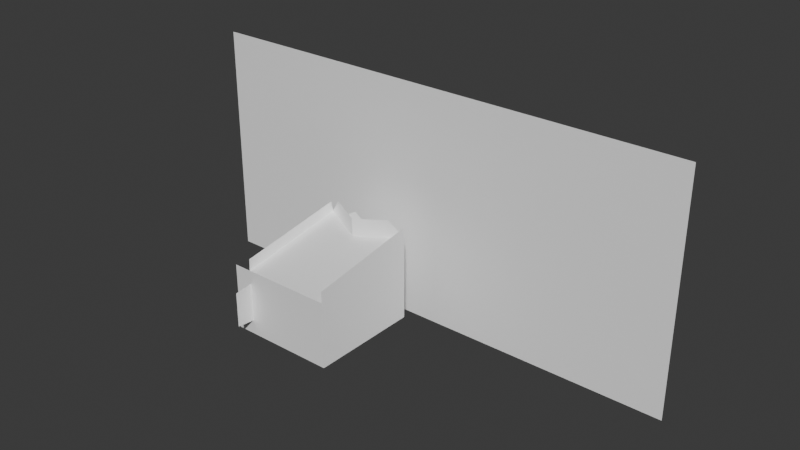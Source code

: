 # Source: qween_back.blend  (saved by Blender 4.2.67; exported with 4.5.12 LTS)
import bpy
from mathutils import Matrix  # noqa: F401  (used for matrix-valued properties, if any)

bpy.ops.wm.read_factory_settings(use_empty=True)
scene = bpy.context.scene
scene.name = 'Scene'

# ---- collections
col_collection = bpy.data.collections.new('Collection'); scene.collection.children.link(col_collection)

# ---- materials (node trees are filled in below, after node groups)
mat_whites_002 = bpy.data.materials.new('Whites.002')
mat_whites_002.diffuse_color = (1.0, 1.0, 1.0, 1.0)
mat_whites_002.roughness = 0.8884
mat_whites_002.specular_intensity = 1.0
mat_whites_002.metallic = 0.5

# ---- material node trees
mat_whites_002.use_nodes = True; mat_whites_002.node_tree.nodes.clear()
_N = mat_whites_002.node_tree.nodes; _L = mat_whites_002.node_tree.links
n0 = _N.new('ShaderNodeBsdfPrincipled'); n0.name = 'プリンシプルBSDF'; n0.location = (10, 300)
n0.inputs[0].default_value = (1.0, 1.0, 1.0, 1.0)
n0.inputs[1].default_value = 0.5
n0.inputs[2].default_value = 0.8884
n0.inputs[13].default_value = 1.0
n0.inputs[27].default_value = (0.0, 0.0, 0.0, 1.0)
n0.inputs[28].default_value = 1.0
n1 = _N.new('ShaderNodeOutputMaterial'); n1.name = 'マテリアル出力'; n1.location = (300, 300)
n2 = _N.new('ShaderNodeNormalMap'); n2.name = 'ノーマルマップ'; n2.location = (-300, -300)
n2.label = 'Normal/Map'
_L.new(n0.outputs[0], n1.inputs[0])
_L.new(n2.outputs[0], n0.inputs[5])
n1.is_active_output = True

# ---- world
world_world = bpy.data.worlds.new('World'); scene.world = world_world
world_world.use_nodes = True; world_world.node_tree.nodes.clear()
_N = world_world.node_tree.nodes; _L = world_world.node_tree.links
n0 = _N.new('ShaderNodeOutputWorld'); n0.name = 'World Output'; n0.location = (300, 300)
n1 = _N.new('ShaderNodeBackground'); n1.name = 'Background'; n1.location = (10, 300)
n1.inputs[0].default_value = (0.05088, 0.05088, 0.05088, 1.0)
_L.new(n1.outputs[0], n0.inputs[0])
n0.is_active_output = True
world_world.color = (0.05088, 0.05088, 0.05088)
world_world.sun_shadow_jitter_overblur = 0.0

# ---- meshes
me_001 = bpy.data.meshes.new('立方体.001')
me_001.from_pydata([(-2.708, 1.0, 1.825), (-2.712, 1.0, 0.002391), (2.142, -1.0, -0.5991), (-9.466, -1.0, -0.5991), (2.142, -1.0, 4.872), (-9.466, -1.0, 4.872)], [(0, 1)], [(2, 3, 5, 4)])
_uv = me_001.uv_layers.new(name='UVマップ')
_uv.uv.foreach_set('vector', [0.0, 0.0, 1.0, 0.0, 1.0, 1.0, 0.0, 1.0])
_uv.active_render = True
_uv = me_001.uv_layers.new(name='map1')
_uv.uv.foreach_set('vector', [0.0, 0.0, 0.0, 0.0, 0.0, 0.0, 0.0, 0.0])
me_001.materials.append(mat_whites_002)
me_001.update()
me_001.normals_split_custom_set([tuple(v) for v in zip(*[iter([0.0, 1.0, 0.0, 0.0, 1.0, 0.0, 0.0, 1.0, 0.0, 0.0, 1.0, 0.0])] * 3)])
me_002 = bpy.data.meshes.new('立方体.002')
me_002.from_pydata([(-5.9, -2.5, -4.292e-06), (-5.9, -2.5, 1.5), (-3.5, -2.5, 1.431e-06), (-3.5, -2.5, 1.5), (-5.5, -0.0001069, 1.901), (-5.5, -2.5, -3.815e-06), (-5.5, -2.486, 1.756), (-5.5, -0.04949, 2.146), (-5.5, -2.9, 1.144), (-5.5, -2.9, 0.3562), (-5.2, -0.1472, 2.278), (-3.802, -0.1472, 2.278), (-3.5, -2.496, 1.756), (-3.5, -0.04988, 2.148), (-3.75, -0.1204, 1.882), (-4.5, -0.4908, 1.823), (-4.498, -0.4908, 0.0), (-5.5, 0.002998, 1.902), (-3.5, 0.002998, 1.902), (-5.5, -2.5, 0.0), (-5.5, -2.5, 1.5), (-4.75, -0.3673, 1.842), (-4.25, -0.3673, 1.842), (-3.5, 8.482e-05, -3.815e-06), (-3.5, 0.003024, 1.903), (-5.5, 8.474e-05, -5.245e-06), (-5.25, -0.1204, 1.882), (-5.5, -2.5, 0.3125), (-5.5, -2.5, 1.187), (-5.5, -2.5, 1.5), (-4.5, -0.4908, 2.223), (-4.5, -0.4907, 1.823), (-4.596, -0.001923, 1.901), (-5.046, 0.2201, 1.937), (-3.954, 0.2201, 1.937), (-4.405, -0.001923, 1.901)], [], [(1, 20, 19, 0), (20, 3, 2, 19), (3, 24, 23, 2), (15, 4, 25, 16), (4, 29, 28, 27, 5, 25), (9, 27, 28, 8), (7, 6, 29, 4), (30, 10, 4, 15), (24, 3, 12, 13), (11, 30, 15, 24), (24, 15, 16, 23), (3, 20, 17, 26, 21, 31, 22, 14, 18), (21, 26, 33, 32), (14, 22, 35, 34)])
_uv = me_002.uv_layers.new(name='UVマップ')
_uv.uv.foreach_set('vector', [0.2749, 0.9999, 0.2748, 0.9601, 0.4244, 0.9599, 0.4244, 0.9998, 0.2748, 0.9601, 0.2746, 0.7607, 0.4241, 0.7605, 0.4244, 0.9599, 0.2746, 0.7607, 0.2342, 0.5112, 0.4239, 0.5113, 0.4241, 0.7605, 0.2423, 0.4001, 0.2347, 0.289, 0.4241, 0.2893, 0.424, 0.4004, 0.2347, 0.289, 0.2749, 0.0399, 0.306, 0.03993, 0.3933, 0.04002, 0.4244, 0.04005, 0.4241, 0.2893, 0.3889, 0.0001457, 0.3933, 0.04002, 0.306, 0.03993, 0.3104, 6.517e-05, 0.2102, 0.2841, 0.2494, 0.04122, 0.2749, 0.0399, 0.2347, 0.289, 0.2025, 0.4, 0.1971, 0.3223, 0.2347, 0.289, 0.2423, 0.4001, 0.2342, 0.5112, 0.2746, 0.7607, 0.2491, 0.7604, 0.2098, 0.5165, 0.1968, 0.4776, 0.2025, 0.4, 0.2423, 0.4001, 0.2342, 0.5112, 0.2342, 0.5112, 0.2423, 0.4001, 0.424, 0.4004, 0.4239, 0.5113, 0.2746, 0.7607, 0.2748, 0.9601, 0.02215, 0.9603, 0.03458, 0.9354, 0.05945, 0.8855, 0.07189, 0.8606, 0.0594, 0.8357, 0.03443, 0.7859, 0.02194, 0.761, 0.05945, 0.8855, 0.03458, 0.9354, 0.0001799, 0.9151, 0.02255, 0.8702, 0.03443, 0.7859, 0.0594, 0.8357, 0.02253, 0.8511, 6.513e-05, 0.8063])
_uv.active_render = True
_uv = me_002.uv_layers.new(name='map1')
_uv.uv.foreach_set('vector', [0.0, 0.0, 0.0, 0.0, 0.0, 0.0, 0.0, 0.0, 0.0, 0.0, 0.0, 0.0, 0.0, 0.0, 0.0, 0.0, 0.0, 0.0, 0.0, 0.0, 0.0, 0.0, 0.0, 0.0, 0.0, 0.0, 0.0, 0.0, 0.0, 0.0, 0.0, 0.0, 0.0, 0.0, 0.0, 0.0, 0.0, 0.0, 0.0, 0.0, 0.0, 0.0, 0.0, 0.0, 0.0, 0.0, 0.0, 0.0, 0.0, 0.0, 0.0, 0.0, 0.0, 0.0, 0.0, 0.0, 0.0, 0.0, 0.0, 0.0, 0.0, 0.0, 0.0, 0.0, 0.0, 0.0, 0.0, 0.0, 0.0, 0.0, 0.0, 0.0, 0.0, 0.0, 0.0, 0.0, 0.0, 0.0, 0.0, 0.0, 0.0, 0.0, 0.0, 0.0, 0.0, 0.0, 0.0, 0.0, 0.0, 0.0, 0.0, 0.0, 0.0, 0.0, 0.0, 0.0, 0.0, 0.0, 0.0, 0.0, 0.0, 0.0, 0.0, 0.0, 0.0, 0.0, 0.0, 0.0, 0.0, 0.0, 0.0, 0.0, 0.0, 0.0, 0.0, 0.0, 0.0, 0.0, 0.0, 0.0, 0.0, 0.0, 0.0, 0.0, 0.0, 0.0])
me_002.materials.append(mat_whites_002)
me_002.update()
me_002.normals_split_custom_set([tuple(v) for v in zip(*[iter([8.941e-07, 1.0, 0.0, 8.941e-07, 1.0, 0.0, 8.941e-07, 1.0, 0.0, 8.941e-07, 1.0, 0.0, 5.96e-08, 1.0, 0.0, 5.96e-08, 1.0, 0.0, 5.96e-08, 1.0, 0.0, 5.96e-08, 1.0, 0.0, -1.0, 2.801e-07, -6.309e-07, -1.0, 2.801e-07, -6.309e-07, -1.0, 2.801e-07, -6.309e-07, -1.0, 2.801e-07, -6.309e-07, -0.4403, -0.8979, -0.0002313, -0.4403, -0.8979, -0.0002313, -0.4403, -0.8979, -0.0002313, -0.4403, -0.8979, -0.0002313, 1.0, -8.414e-08, 0.0, 1.0, -8.414e-08, 0.0, 1.0, -8.414e-08, 0.0, 1.0, -8.414e-08, 0.0, 1.0, -8.414e-08, 0.0, 1.0, -8.414e-08, 0.0, 1.0, -1.12e-06, 0.0, 1.0, -1.12e-06, 0.0, 1.0, -1.12e-06, 0.0, 1.0, -1.12e-06, 0.0, 1.0, -3.814e-07, 9.482e-07, 1.0, -3.814e-07, 9.482e-07, 1.0, -3.814e-07, 9.482e-07, 1.0, -3.814e-07, 9.482e-07, -0.4405, -0.8977, 9.146e-05, -0.4405, -0.8977, 9.146e-05, -0.4405, -0.8977, 9.146e-05, -0.4405, -0.8977, 9.146e-05, -1.0, 1.894e-07, 3.322e-06, -1.0, 1.894e-07, 3.322e-06, -1.0, 1.894e-07, 3.322e-06, -1.0, 1.894e-07, 3.322e-06, 0.4424, -0.8968, -0.001376, 0.4424, -0.8968, -0.001376, 0.4424, -0.8968, -0.001376, 0.4424, -0.8968, -0.001376, 0.4419, -0.897, 0.0008933, 0.4419, -0.897, 0.0008933, 0.4419, -0.897, 0.0008933, 0.4419, -0.897, 0.0008933, 1.206e-07, 0.1585, -0.9874, 1.206e-07, 0.1585, -0.9874, 1.206e-07, 0.1585, -0.9874, 1.206e-07, 0.1585, -0.9874, 1.206e-07, 0.1585, -0.9874, 1.206e-07, 0.1585, -0.9874, 1.206e-07, 0.1585, -0.9874, 1.206e-07, 0.1585, -0.9874, 1.206e-07, 0.1585, -0.9874, -2.806e-07, 0.1585, -0.9874, -2.806e-07, 0.1585, -0.9874, -2.806e-07, 0.1585, -0.9874, -2.806e-07, 0.1585, -0.9874, -2.806e-07, 0.1585, -0.9874, -2.806e-07, 0.1585, -0.9874, -2.806e-07, 0.1585, -0.9874, -2.806e-07, 0.1585, -0.9874])] * 3)])

# ---- objects
ob_qween = bpy.data.objects.new('Qween', me_001)
ob_rook_001 = bpy.data.objects.new('Rook.001', me_002)

# ---- transforms, parenting, visibility, modifiers, constraints
ob_qween.location = (0.0, 0.0, 0.0)
ob_rook_001.location = (0.0, -2.013, 0.0)

# ---- collection membership
col_collection.objects.link(ob_qween)
col_collection.objects.link(ob_rook_001)

# ---- scene / render settings (as saved in the file)
scene.frame_start = 1; scene.frame_end = 250; scene.frame_set(1)
scene.render.engine = 'BLENDER_EEVEE_NEXT'
bpy.context.view_layer.update()

# ---- added for rendering (the .blend has no active camera and no usable light): camera, sun
cam_auto = bpy.data.cameras.new('AutoCamera')
cam_auto.lens = 50.0
cam_auto.sensor_width = 36.0
cam_auto.clip_end = 1000.0
ob_auto_camera = bpy.data.objects.new('AutoCamera', cam_auto)
scene.collection.objects.link(ob_auto_camera)
ob_auto_camera.location = (9.41088, -17.6441, 12.5947)
ob_auto_camera.rotation_euler = (1.09748, -7.21219e-08, 0.694738)
scene.camera = ob_auto_camera
light_auto_sun = bpy.data.lights.new('AutoSun', 'SUN')
light_auto_sun.energy = 3.0
light_auto_sun.angle = 0.0523599
ob_auto_sun = bpy.data.objects.new('AutoSun', light_auto_sun)
scene.collection.objects.link(ob_auto_sun)
ob_auto_sun.rotation_euler = (0.872665, 0.174533, 0.523599)
bpy.context.view_layer.update()
